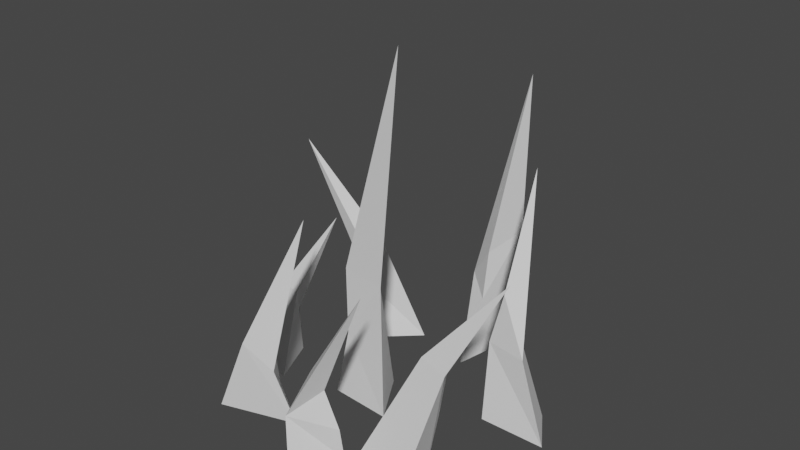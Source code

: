 # Source: Grass8.blend  (saved by Blender 2.82.7; exported with 4.5.12 LTS)
import bpy
from mathutils import Matrix  # noqa: F401  (used for matrix-valued properties, if any)

bpy.ops.wm.read_factory_settings(use_empty=True)
scene = bpy.context.scene
scene.name = 'Scene'

# ---- collections
col_collection = bpy.data.collections.new('Collection'); scene.collection.children.link(col_collection)

# ---- world
world_world = bpy.data.worlds.new('World'); scene.world = world_world
world_world.use_nodes = True; world_world.node_tree.nodes.clear()
_N = world_world.node_tree.nodes; _L = world_world.node_tree.links
n0 = _N.new('ShaderNodeOutputWorld'); n0.name = 'World Output'; n0.location = (300, 300)
n1 = _N.new('ShaderNodeBackground'); n1.name = 'Background'; n1.location = (10, 300)
n1.inputs[0].default_value = (0.05088, 0.05088, 0.05088, 1.0)
_L.new(n1.outputs[0], n0.inputs[0])
n0.is_active_output = True
world_world.color = (0.05088, 0.05088, 0.05088)
world_world.use_sun_shadow = False
world_world.sun_shadow_jitter_overblur = 0.0

# ---- meshes
me_cone_014 = bpy.data.meshes.new('Cone.014')
me_cone_014.from_pydata([(0.05724, 0.3206, -0.7182), (0.3203, -0.1216, -0.7182), (-0.2238, -0.08688, -0.7182), (0.506, -0.1504, 1.952), (-0.1124, -0.0616, 0.297), (0.2625, -0.07613, 0.2606), (-0.1189, 0.2309, 0.2647), (-0.1117, -0.05388, -0.2117)], [], [(6, 3, 5), (5, 3, 4, 7), (7, 4, 3, 6), (0, 1, 2), (2, 7, 6, 0), (1, 5, 7, 2), (0, 6, 5, 1)])
_uv = me_cone_014.uv_layers.new(name='UVMap')
_uv.uv.foreach_set('vector', [0.25, 0.37, 0.25, 0.25, 0.3539, 0.19, 0.3539, 0.19, 0.25, 0.25, 0.1461, 0.19, 0.09412, 0.16, 0.09412, 0.16, 0.1461, 0.19, 0.25, 0.25, 0.25, 0.37, 0.75, 0.49, 0.9578, 0.13, 0.5422, 0.13, 0.04215, 0.13, 0.09412, 0.16, 0.25, 0.37, 0.25, 0.49, 0.4578, 0.13, 0.3539, 0.19, 0.09412, 0.16, 0.04215, 0.13, 0.25, 0.49, 0.25, 0.37, 0.3539, 0.19, 0.4578, 0.13])
me_cone_014.use_remesh_fix_poles = True
me_cone_014.use_remesh_preserve_attributes = False
me_cone_014.use_mirror_vertex_groups = False
me_cone_014.update()
me_cone_001 = bpy.data.meshes.new('Cone.001')
me_cone_001.from_pydata([(0.3545, -0.2337, -0.5722), (-0.186, -0.5083, -0.5722), (-0.1536, 0.09707, -0.5722), (0.06376, 0.1926, 0.2601), (0.01407, 0.6512, 0.8491), (-0.1527, 0.1863, -0.156), (-0.2065, 0.05525, 0.2601), (-0.195, 0.27, 0.2601)], [], [(0, 3, 6, 1), (0, 1, 2), (2, 5, 3, 0), (5, 7, 4, 3), (3, 4, 6), (1, 6, 5, 2), (6, 4, 7, 5)])
_uv = me_cone_001.uv_layers.new(name='UVMap')
_uv.uv.foreach_set('vector', [0.25, 0.49, 0.25, 0.37, 0.3539, 0.19, 0.4578, 0.13, 0.75, 0.49, 0.9578, 0.13, 0.5422, 0.13, 0.04215, 0.13, 0.09412, 0.16, 0.25, 0.37, 0.25, 0.49, 0.09412, 0.16, 0.1461, 0.19, 0.25, 0.25, 0.25, 0.37, 0.25, 0.37, 0.25, 0.25, 0.3539, 0.19, 0.4578, 0.13, 0.3539, 0.19, 0.09412, 0.16, 0.04215, 0.13, 0.3539, 0.19, 0.25, 0.25, 0.1461, 0.19, 0.09412, 0.16])
me_cone_001.use_remesh_fix_poles = True
me_cone_001.use_remesh_preserve_attributes = False
me_cone_001.use_mirror_vertex_groups = False
me_cone_001.update()
me_cone_002 = bpy.data.meshes.new('Cone.002')
me_cone_002.from_pydata([(0.04285, 0.1848, -0.441), (0.2181, -0.2144, -0.441), (-0.2052, -0.002962, -0.441), (0.1057, 0.1912, 0.2341), (0.1861, 0.1697, 1.084), (-0.02714, -0.05868, -0.03263), (0.152, -0.06253, -0.1108), (0.1393, -0.02947, 0.1481)], [], [(0, 3, 6, 1), (0, 1, 2), (2, 5, 3, 0), (5, 4, 3), (3, 4, 7, 6), (1, 6, 5, 2), (6, 7, 4, 5)])
_uv = me_cone_002.uv_layers.new(name='UVMap')
_uv.uv.foreach_set('vector', [0.25, 0.49, 0.25, 0.37, 0.4059, 0.16, 0.4578, 0.13, 0.75, 0.49, 0.9578, 0.13, 0.5422, 0.13, 0.04215, 0.13, 0.1461, 0.19, 0.25, 0.37, 0.25, 0.49, 0.1461, 0.19, 0.25, 0.25, 0.25, 0.37, 0.25, 0.37, 0.25, 0.25, 0.3539, 0.19, 0.4059, 0.16, 0.4578, 0.13, 0.4059, 0.16, 0.1461, 0.19, 0.04215, 0.13, 0.4059, 0.16, 0.3539, 0.19, 0.25, 0.25, 0.1461, 0.19])
me_cone_002.use_remesh_fix_poles = True
me_cone_002.use_remesh_preserve_attributes = False
me_cone_002.use_mirror_vertex_groups = False
me_cone_002.update()
me_cone_003 = bpy.data.meshes.new('Cone.003')
me_cone_003.from_pydata([(-0.2403, -0.386, -0.425), (-0.3483, 0.1684, -0.425), (0.2573, 0.1124, -0.425), (0.003422, -0.2257, 0.1663), (0.3171, 0.2332, 1.139), (0.167, -0.02643, -0.01661), (-0.1588, 0.09773, -0.1592), (0.002543, 0.02652, 0.1449)], [], [(0, 3, 6, 1), (0, 1, 2), (2, 5, 3, 0), (5, 4, 3), (3, 4, 7, 6), (1, 6, 5, 2), (6, 7, 4, 5)])
_uv = me_cone_003.uv_layers.new(name='UVMap')
_uv.uv.foreach_set('vector', [0.25, 0.49, 0.25, 0.37, 0.4059, 0.16, 0.4578, 0.13, 0.75, 0.49, 0.9578, 0.13, 0.5422, 0.13, 0.04215, 0.13, 0.1461, 0.19, 0.25, 0.37, 0.25, 0.49, 0.1461, 0.19, 0.25, 0.25, 0.25, 0.37, 0.25, 0.37, 0.25, 0.25, 0.3539, 0.19, 0.4059, 0.16, 0.4578, 0.13, 0.4059, 0.16, 0.1461, 0.19, 0.04215, 0.13, 0.4059, 0.16, 0.3539, 0.19, 0.25, 0.25, 0.1461, 0.19])
me_cone_003.use_remesh_fix_poles = True
me_cone_003.use_remesh_preserve_attributes = False
me_cone_003.use_mirror_vertex_groups = False
me_cone_003.update()
me_cone_004 = bpy.data.meshes.new('Cone.004')
me_cone_004.from_pydata([(-0.3266, 0.2026, -0.5584), (0.2102, 0.4842, -0.5584), (0.1857, -0.1215, -0.5584), (-0.1607, -0.02475, 0.2739), (-0.1378, -0.5128, 0.9959), (0.05564, -0.01567, -0.1423), (0.0746, 0.08666, 0.2739), (0.09904, -0.0988, 0.2739)], [], [(0, 3, 6, 1), (0, 1, 2), (2, 5, 3, 0), (5, 7, 4, 3), (3, 4, 6), (1, 6, 5, 2), (6, 4, 7, 5)])
_uv = me_cone_004.uv_layers.new(name='UVMap')
_uv.uv.foreach_set('vector', [0.25, 0.49, 0.25, 0.37, 0.3539, 0.19, 0.4578, 0.13, 0.75, 0.49, 0.9578, 0.13, 0.5422, 0.13, 0.04215, 0.13, 0.09412, 0.16, 0.25, 0.37, 0.25, 0.49, 0.09412, 0.16, 0.1461, 0.19, 0.25, 0.25, 0.25, 0.37, 0.25, 0.37, 0.25, 0.25, 0.3539, 0.19, 0.4578, 0.13, 0.3539, 0.19, 0.09412, 0.16, 0.04215, 0.13, 0.3539, 0.19, 0.25, 0.25, 0.1461, 0.19, 0.09412, 0.16])
me_cone_004.use_remesh_fix_poles = True
me_cone_004.use_remesh_preserve_attributes = False
me_cone_004.use_mirror_vertex_groups = False
me_cone_004.update()
me_cone_005 = bpy.data.meshes.new('Cone.005')
me_cone_005.from_pydata([(0.4356, 0.08133, -0.8485), (0.3305, -0.5157, -0.8485), (-0.2994, 0.06012, -0.8485), (0.1542, 0.08888, -0.01624), (0.2846, 0.5729, 1.696), (-0.2259, 0.1995, -0.00655), (0.1017, -0.2096, -0.01624), (-0.08585, 0.1405, 0.5435)], [], [(0, 3, 6, 1), (0, 1, 2), (2, 5, 3, 0), (5, 7, 4, 3), (3, 4, 6), (1, 6, 5, 2), (6, 4, 7, 5)])
_uv = me_cone_005.uv_layers.new(name='UVMap')
_uv.uv.foreach_set('vector', [0.25, 0.49, 0.25, 0.37, 0.3539, 0.19, 0.4578, 0.13, 0.75, 0.49, 0.9578, 0.13, 0.5422, 0.13, 0.04215, 0.13, 0.09412, 0.16, 0.25, 0.37, 0.25, 0.49, 0.09412, 0.16, 0.1461, 0.19, 0.25, 0.25, 0.25, 0.37, 0.25, 0.37, 0.25, 0.25, 0.3539, 0.19, 0.4578, 0.13, 0.3539, 0.19, 0.09412, 0.16, 0.04215, 0.13, 0.3539, 0.19, 0.25, 0.25, 0.1461, 0.19, 0.09412, 0.16])
me_cone_005.use_remesh_fix_poles = True
me_cone_005.use_remesh_preserve_attributes = False
me_cone_005.use_mirror_vertex_groups = False
me_cone_005.update()
me_cone_006 = bpy.data.meshes.new('Cone.006')
me_cone_006.from_pydata([(-0.3266, 0.2026, -0.5584), (0.2102, 0.4842, -0.5584), (0.1857, -0.1215, -0.5584), (-0.1607, -0.02475, 0.2739), (-0.1378, -0.5128, 0.9959), (0.05564, -0.01567, -0.1423), (0.0746, 0.08666, 0.2739), (0.09904, -0.0988, 0.2739)], [], [(0, 3, 6, 1), (0, 1, 2), (2, 5, 3, 0), (5, 7, 4, 3), (3, 4, 6), (1, 6, 5, 2), (6, 4, 7, 5)])
_uv = me_cone_006.uv_layers.new(name='UVMap')
_uv.uv.foreach_set('vector', [0.25, 0.49, 0.25, 0.37, 0.3539, 0.19, 0.4578, 0.13, 0.75, 0.49, 0.9578, 0.13, 0.5422, 0.13, 0.04215, 0.13, 0.09412, 0.16, 0.25, 0.37, 0.25, 0.49, 0.09412, 0.16, 0.1461, 0.19, 0.25, 0.25, 0.25, 0.37, 0.25, 0.37, 0.25, 0.25, 0.3539, 0.19, 0.4578, 0.13, 0.3539, 0.19, 0.09412, 0.16, 0.04215, 0.13, 0.3539, 0.19, 0.25, 0.25, 0.1461, 0.19, 0.09412, 0.16])
me_cone_006.use_remesh_fix_poles = True
me_cone_006.use_remesh_preserve_attributes = False
me_cone_006.use_mirror_vertex_groups = False
me_cone_006.update()
me_cone_007 = bpy.data.meshes.new('Cone.007')
me_cone_007.from_pydata([(-0.2403, -0.386, -0.425), (-0.2634, 0.08295, -0.425), (0.195, 0.05045, -0.425), (-0.1239, -0.1991, 0.1663), (-0.2472, 0.4784, 0.9805), (0.167, -0.02643, -0.01661), (-0.2153, 0.1096, -0.1592), (-0.1248, 0.05316, 0.1449)], [], [(0, 3, 6, 1), (0, 1, 2), (2, 5, 3, 0), (5, 4, 3), (3, 4, 7, 6), (1, 6, 5, 2), (6, 7, 4, 5)])
_uv = me_cone_007.uv_layers.new(name='UVMap')
_uv.uv.foreach_set('vector', [0.25, 0.49, 0.25, 0.37, 0.4059, 0.16, 0.4578, 0.13, 0.75, 0.49, 0.9578, 0.13, 0.5422, 0.13, 0.04215, 0.13, 0.1461, 0.19, 0.25, 0.37, 0.25, 0.49, 0.1461, 0.19, 0.25, 0.25, 0.25, 0.37, 0.25, 0.37, 0.25, 0.25, 0.3539, 0.19, 0.4059, 0.16, 0.4578, 0.13, 0.4059, 0.16, 0.1461, 0.19, 0.04215, 0.13, 0.4059, 0.16, 0.3539, 0.19, 0.25, 0.25, 0.1461, 0.19])
me_cone_007.use_remesh_fix_poles = True
me_cone_007.use_remesh_preserve_attributes = False
me_cone_007.use_mirror_vertex_groups = False
me_cone_007.update()

# ---- objects
ob_cone_014 = bpy.data.objects.new('Cone.014', me_cone_014)
ob_cone_001 = bpy.data.objects.new('Cone.001', me_cone_001)
ob_cone_002 = bpy.data.objects.new('Cone.002', me_cone_002)
ob_cone_003 = bpy.data.objects.new('Cone.003', me_cone_003)
ob_cone_004 = bpy.data.objects.new('Cone.004', me_cone_004)
ob_cone_005 = bpy.data.objects.new('Cone.005', me_cone_005)
ob_cone_006 = bpy.data.objects.new('Cone.006', me_cone_006)
ob_cone_007 = bpy.data.objects.new('Cone.007', me_cone_007)

# ---- transforms, parenting, visibility, modifiers, constraints
ob_cone_014.location = (-0.007955, -0.128, 0.8123)
ob_cone_014.rotation_euler = (0.0, 0.0, 6.281)
ob_cone_014.scale = (0.9289, 0.9289, 1.116)
ob_cone_014.lineart.crease_threshold = 0.0
ob_cone_001.location = (0.91, -0.6105, 0.5906)
ob_cone_001.rotation_euler = (0.0, 0.0, -0.7819)
ob_cone_001.scale = (0.9289, 0.9289, 1.116)
ob_cone_001.lineart.crease_threshold = 0.0
ob_cone_002.location = (0.2123, 1.14, 0.6959)
ob_cone_002.rotation_euler = (0.0, 0.0, -0.6135)
ob_cone_002.scale = (1.328, 1.328, 1.596)
ob_cone_002.lineart.crease_threshold = 0.0
ob_cone_003.location = (-0.4791, -0.6547, 0.4263)
ob_cone_003.rotation_euler = (0.0, 0.0, -0.4787)
ob_cone_003.scale = (0.9289, 0.9289, 1.116)
ob_cone_003.lineart.crease_threshold = 0.0
ob_cone_004.location = (-0.6965, 0.7402, 0.5752)
ob_cone_004.rotation_euler = (0.0, 0.0, 5.5)
ob_cone_004.scale = (0.9289, 0.9289, 1.116)
ob_cone_004.lineart.crease_threshold = 0.0
ob_cone_005.location = (1.025, 0.3488, 0.6306)
ob_cone_005.rotation_euler = (0.0, 0.0, 7.03)
ob_cone_005.scale = (0.6359, 0.6359, 0.764)
ob_cone_005.lineart.crease_threshold = 0.0
ob_cone_006.location = (-0.8116, -0.0691, 0.4539)
ob_cone_006.rotation_euler = (0.0, -0.0, 2.53)
ob_cone_006.scale = (0.6973, 0.6973, 0.8378)
ob_cone_006.lineart.crease_threshold = 0.0
ob_cone_007.location = (0.185, -0.9439, 0.4263)
ob_cone_007.rotation_euler = (0.0, -0.0, 10.59)
ob_cone_007.scale = (0.9289, 0.9289, 1.116)
ob_cone_007.lineart.crease_threshold = 0.0

# ---- collection membership
col_collection.objects.link(ob_cone_014)
col_collection.objects.link(ob_cone_001)
col_collection.objects.link(ob_cone_002)
col_collection.objects.link(ob_cone_003)
col_collection.objects.link(ob_cone_004)
col_collection.objects.link(ob_cone_005)
col_collection.objects.link(ob_cone_006)
col_collection.objects.link(ob_cone_007)

# ---- scene / render settings (as saved in the file)
scene.frame_start = 1; scene.frame_end = 250; scene.frame_set(1)
scene.render.engine = 'BLENDER_EEVEE_NEXT'
scene.cycles.use_denoising = False
scene.cycles.samples = 128
scene.cycles.sampling_pattern = 'TABULATED_SOBOL'
scene.cycles.use_adaptive_sampling = False
scene.cycles.use_light_tree = False
scene.view_settings.view_transform = 'Filmic'
bpy.context.view_layer.update()

# ---- added for rendering (the .blend has no active camera and no usable light): camera, sun
cam_auto = bpy.data.cameras.new('AutoCamera')
cam_auto.lens = 50.0
cam_auto.sensor_width = 36.0
cam_auto.clip_end = 1000.0
ob_auto_camera = bpy.data.objects.new('AutoCamera', cam_auto)
scene.collection.objects.link(ob_auto_camera)
ob_auto_camera.location = (4.7829, -5.43606, 5.16876)
ob_auto_camera.rotation_euler = (1.09748, -7.21219e-08, 0.694738)
scene.camera = ob_auto_camera
light_auto_sun = bpy.data.lights.new('AutoSun', 'SUN')
light_auto_sun.energy = 3.0
light_auto_sun.angle = 0.0523599
ob_auto_sun = bpy.data.objects.new('AutoSun', light_auto_sun)
scene.collection.objects.link(ob_auto_sun)
ob_auto_sun.rotation_euler = (0.872665, 0.174533, 0.523599)
bpy.context.view_layer.update()
